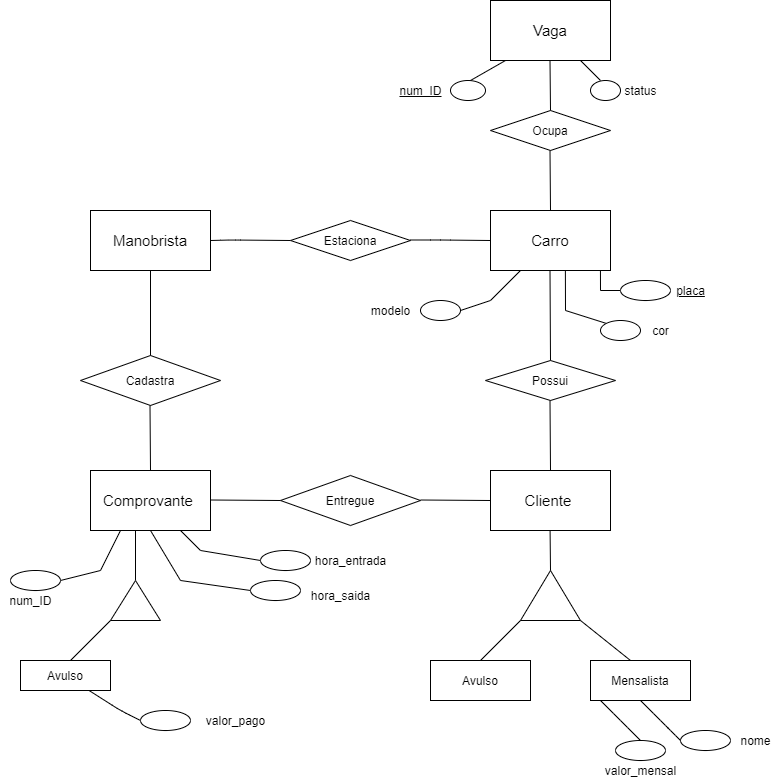

The diagram above was exported from draw.io. Its source (the exported page's mxGraphModel, read from the mxfile embedded in the PNG):
<mxGraphModel dx="868" dy="488" grid="1" gridSize="10" guides="1" tooltips="1" connect="1" arrows="1" fold="1" page="1" pageScale="1" pageWidth="827" pageHeight="1169" math="0" shadow="0">
  <root>
    <mxCell id="0" />
    <mxCell id="1" parent="0" />
    <mxCell id="FQuDmfhdobPVnuS-7TEp-1" value="&lt;font style=&quot;font-size: 15px&quot;&gt;Manobrista&lt;/font&gt;" style="rounded=0;whiteSpace=wrap;html=1;" parent="1" vertex="1">
      <mxGeometry x="100" y="270" width="120" height="60" as="geometry" />
    </mxCell>
    <mxCell id="FQuDmfhdobPVnuS-7TEp-2" value="&lt;font style=&quot;font-size: 15px&quot;&gt;Carro&lt;/font&gt;" style="rounded=0;whiteSpace=wrap;html=1;" parent="1" vertex="1">
      <mxGeometry x="500" y="270" width="120" height="60" as="geometry" />
    </mxCell>
    <mxCell id="FQuDmfhdobPVnuS-7TEp-3" value="&lt;font style=&quot;font-size: 15px&quot;&gt;Comprovante&amp;nbsp;&lt;/font&gt;" style="rounded=0;whiteSpace=wrap;html=1;" parent="1" vertex="1">
      <mxGeometry x="100" y="530" width="120" height="60" as="geometry" />
    </mxCell>
    <mxCell id="FQuDmfhdobPVnuS-7TEp-4" value="&lt;font style=&quot;font-size: 15px&quot;&gt;Cliente&amp;nbsp;&lt;/font&gt;" style="rounded=0;whiteSpace=wrap;html=1;" parent="1" vertex="1">
      <mxGeometry x="500" y="530" width="120" height="60" as="geometry" />
    </mxCell>
    <mxCell id="FQuDmfhdobPVnuS-7TEp-5" value="Possui" style="rhombus;whiteSpace=wrap;html=1;" parent="1" vertex="1">
      <mxGeometry x="495" y="420" width="130" height="40" as="geometry" />
    </mxCell>
    <mxCell id="FQuDmfhdobPVnuS-7TEp-8" value="" style="endArrow=none;html=1;exitX=0.5;exitY=0;exitDx=0;exitDy=0;" parent="1" source="FQuDmfhdobPVnuS-7TEp-5" edge="1">
      <mxGeometry width="50" height="50" relative="1" as="geometry">
        <mxPoint x="559.5" y="390" as="sourcePoint" />
        <mxPoint x="559.5" y="330" as="targetPoint" />
      </mxGeometry>
    </mxCell>
    <mxCell id="FQuDmfhdobPVnuS-7TEp-9" value="" style="endArrow=none;html=1;exitX=0.5;exitY=0;exitDx=0;exitDy=0;" parent="1" source="FQuDmfhdobPVnuS-7TEp-4" edge="1">
      <mxGeometry width="50" height="50" relative="1" as="geometry">
        <mxPoint x="560" y="530" as="sourcePoint" />
        <mxPoint x="559.5" y="460" as="targetPoint" />
      </mxGeometry>
    </mxCell>
    <mxCell id="FQuDmfhdobPVnuS-7TEp-10" value="Estaciona" style="rhombus;whiteSpace=wrap;html=1;" parent="1" vertex="1">
      <mxGeometry x="300" y="280" width="120" height="40" as="geometry" />
    </mxCell>
    <mxCell id="FQuDmfhdobPVnuS-7TEp-11" value="" style="endArrow=none;html=1;entryX=0;entryY=0.5;entryDx=0;entryDy=0;" parent="1" target="FQuDmfhdobPVnuS-7TEp-10" edge="1">
      <mxGeometry width="50" height="50" relative="1" as="geometry">
        <mxPoint x="220" y="300" as="sourcePoint" />
        <mxPoint x="280" y="299.5" as="targetPoint" />
        <Array as="points">
          <mxPoint x="240" y="299.5" />
        </Array>
      </mxGeometry>
    </mxCell>
    <mxCell id="FQuDmfhdobPVnuS-7TEp-12" value="" style="endArrow=none;html=1;" parent="1" edge="1">
      <mxGeometry width="50" height="50" relative="1" as="geometry">
        <mxPoint x="420" y="299.5" as="sourcePoint" />
        <mxPoint x="500" y="300" as="targetPoint" />
        <Array as="points">
          <mxPoint x="450" y="299.5" />
        </Array>
      </mxGeometry>
    </mxCell>
    <mxCell id="FQuDmfhdobPVnuS-7TEp-13" value="Cadastra" style="rhombus;whiteSpace=wrap;html=1;" parent="1" vertex="1">
      <mxGeometry x="90" y="415" width="140" height="50" as="geometry" />
    </mxCell>
    <mxCell id="FQuDmfhdobPVnuS-7TEp-15" value="" style="endArrow=none;html=1;exitX=0.5;exitY=0;exitDx=0;exitDy=0;entryX=0.5;entryY=1;entryDx=0;entryDy=0;" parent="1" source="FQuDmfhdobPVnuS-7TEp-13" target="FQuDmfhdobPVnuS-7TEp-1" edge="1">
      <mxGeometry width="50" height="50" relative="1" as="geometry">
        <mxPoint x="163" y="400" as="sourcePoint" />
        <mxPoint x="159" y="360" as="targetPoint" />
      </mxGeometry>
    </mxCell>
    <mxCell id="FQuDmfhdobPVnuS-7TEp-16" value="" style="endArrow=none;html=1;exitX=0.5;exitY=0;exitDx=0;exitDy=0;" parent="1" source="FQuDmfhdobPVnuS-7TEp-3" edge="1">
      <mxGeometry width="50" height="50" relative="1" as="geometry">
        <mxPoint x="160" y="520" as="sourcePoint" />
        <mxPoint x="159.5" y="465" as="targetPoint" />
      </mxGeometry>
    </mxCell>
    <mxCell id="FQuDmfhdobPVnuS-7TEp-18" value="Entregue" style="rhombus;whiteSpace=wrap;html=1;" parent="1" vertex="1">
      <mxGeometry x="290" y="535" width="140" height="50" as="geometry" />
    </mxCell>
    <mxCell id="FQuDmfhdobPVnuS-7TEp-19" value="" style="endArrow=none;html=1;entryX=0;entryY=0.5;entryDx=0;entryDy=0;" parent="1" target="FQuDmfhdobPVnuS-7TEp-18" edge="1">
      <mxGeometry width="50" height="50" relative="1" as="geometry">
        <mxPoint x="220" y="559.5" as="sourcePoint" />
        <mxPoint x="280" y="559.5" as="targetPoint" />
      </mxGeometry>
    </mxCell>
    <mxCell id="FQuDmfhdobPVnuS-7TEp-20" value="" style="endArrow=none;html=1;entryX=0;entryY=0.5;entryDx=0;entryDy=0;" parent="1" target="FQuDmfhdobPVnuS-7TEp-4" edge="1">
      <mxGeometry width="50" height="50" relative="1" as="geometry">
        <mxPoint x="430" y="559.5" as="sourcePoint" />
        <mxPoint x="490" y="559.5" as="targetPoint" />
      </mxGeometry>
    </mxCell>
    <mxCell id="FQuDmfhdobPVnuS-7TEp-23" value="Ocupa" style="rhombus;whiteSpace=wrap;html=1;" parent="1" vertex="1">
      <mxGeometry x="500" y="170" width="120" height="40" as="geometry" />
    </mxCell>
    <mxCell id="FQuDmfhdobPVnuS-7TEp-24" value="&lt;font style=&quot;font-size: 15px&quot;&gt;Vaga&lt;/font&gt;" style="rounded=0;whiteSpace=wrap;html=1;" parent="1" vertex="1">
      <mxGeometry x="500" y="60" width="120" height="60" as="geometry" />
    </mxCell>
    <mxCell id="FQuDmfhdobPVnuS-7TEp-25" value="" style="endArrow=none;html=1;exitX=0.5;exitY=0;exitDx=0;exitDy=0;" parent="1" source="FQuDmfhdobPVnuS-7TEp-23" edge="1">
      <mxGeometry width="50" height="50" relative="1" as="geometry">
        <mxPoint x="559.5" y="150" as="sourcePoint" />
        <mxPoint x="559.5" y="120" as="targetPoint" />
      </mxGeometry>
    </mxCell>
    <mxCell id="FQuDmfhdobPVnuS-7TEp-26" value="" style="endArrow=none;html=1;exitX=0.5;exitY=0;exitDx=0;exitDy=0;" parent="1" source="FQuDmfhdobPVnuS-7TEp-2" edge="1">
      <mxGeometry width="50" height="50" relative="1" as="geometry">
        <mxPoint x="560" y="260" as="sourcePoint" />
        <mxPoint x="559.5" y="210" as="targetPoint" />
      </mxGeometry>
    </mxCell>
    <mxCell id="FQuDmfhdobPVnuS-7TEp-28" value="" style="ellipse;whiteSpace=wrap;html=1;align=center;" parent="1" vertex="1">
      <mxGeometry x="430" y="360" width="40" height="20" as="geometry" />
    </mxCell>
    <mxCell id="FQuDmfhdobPVnuS-7TEp-31" value="" style="ellipse;whiteSpace=wrap;html=1;align=center;" parent="1" vertex="1">
      <mxGeometry x="600" y="140" width="30" height="20" as="geometry" />
    </mxCell>
    <mxCell id="FQuDmfhdobPVnuS-7TEp-33" value="" style="endArrow=none;html=1;rounded=0;exitX=0.75;exitY=1;exitDx=0;exitDy=0;" parent="1" source="FQuDmfhdobPVnuS-7TEp-24" edge="1">
      <mxGeometry relative="1" as="geometry">
        <mxPoint x="590" y="130" as="sourcePoint" />
        <mxPoint x="610" y="140" as="targetPoint" />
      </mxGeometry>
    </mxCell>
    <mxCell id="FQuDmfhdobPVnuS-7TEp-38" value="" style="ellipse;whiteSpace=wrap;html=1;align=center;" parent="1" vertex="1">
      <mxGeometry x="460" y="140" width="35" height="20" as="geometry" />
    </mxCell>
    <mxCell id="FQuDmfhdobPVnuS-7TEp-39" value="" style="endArrow=none;html=1;rounded=0;exitX=0.125;exitY=1;exitDx=0;exitDy=0;exitPerimeter=0;" parent="1" source="FQuDmfhdobPVnuS-7TEp-24" edge="1">
      <mxGeometry relative="1" as="geometry">
        <mxPoint x="425" y="130" as="sourcePoint" />
        <mxPoint x="480" y="140" as="targetPoint" />
      </mxGeometry>
    </mxCell>
    <mxCell id="FQuDmfhdobPVnuS-7TEp-40" value="status" style="text;html=1;align=center;verticalAlign=middle;resizable=0;points=[];autosize=1;strokeColor=none;fillColor=none;" parent="1" vertex="1">
      <mxGeometry x="625" y="140" width="50" height="20" as="geometry" />
    </mxCell>
    <mxCell id="FQuDmfhdobPVnuS-7TEp-41" value="&lt;u&gt;num_ID&lt;/u&gt;" style="text;html=1;align=center;verticalAlign=middle;resizable=0;points=[];autosize=1;strokeColor=none;fillColor=none;" parent="1" vertex="1">
      <mxGeometry x="400" y="140" width="60" height="20" as="geometry" />
    </mxCell>
    <mxCell id="FQuDmfhdobPVnuS-7TEp-43" value="" style="endArrow=none;html=1;rounded=0;exitX=0.624;exitY=0.992;exitDx=0;exitDy=0;exitPerimeter=0;entryX=0;entryY=0;entryDx=0;entryDy=0;" parent="1" source="FQuDmfhdobPVnuS-7TEp-2" target="FQuDmfhdobPVnuS-7TEp-48" edge="1">
      <mxGeometry relative="1" as="geometry">
        <mxPoint x="575" y="332" as="sourcePoint" />
        <mxPoint x="625" y="370" as="targetPoint" />
        <Array as="points">
          <mxPoint x="575" y="370" />
        </Array>
      </mxGeometry>
    </mxCell>
    <mxCell id="FQuDmfhdobPVnuS-7TEp-46" value="" style="endArrow=none;html=1;rounded=0;exitX=0.624;exitY=0.992;exitDx=0;exitDy=0;exitPerimeter=0;" parent="1" edge="1">
      <mxGeometry relative="1" as="geometry">
        <mxPoint x="609.9399999999999" y="330" as="sourcePoint" />
        <mxPoint x="630" y="350" as="targetPoint" />
        <Array as="points">
          <mxPoint x="610" y="350" />
        </Array>
      </mxGeometry>
    </mxCell>
    <mxCell id="FQuDmfhdobPVnuS-7TEp-47" value="" style="ellipse;whiteSpace=wrap;html=1;align=center;" parent="1" vertex="1">
      <mxGeometry x="630" y="340" width="50" height="20" as="geometry" />
    </mxCell>
    <mxCell id="FQuDmfhdobPVnuS-7TEp-48" value="" style="ellipse;whiteSpace=wrap;html=1;align=center;" parent="1" vertex="1">
      <mxGeometry x="610" y="380" width="40" height="20" as="geometry" />
    </mxCell>
    <mxCell id="FQuDmfhdobPVnuS-7TEp-49" value="" style="endArrow=none;html=1;rounded=0;entryX=0.25;entryY=1;entryDx=0;entryDy=0;" parent="1" target="FQuDmfhdobPVnuS-7TEp-2" edge="1">
      <mxGeometry relative="1" as="geometry">
        <mxPoint x="470" y="370" as="sourcePoint" />
        <mxPoint x="570" y="360" as="targetPoint" />
        <Array as="points">
          <mxPoint x="500" y="360" />
        </Array>
      </mxGeometry>
    </mxCell>
    <mxCell id="FQuDmfhdobPVnuS-7TEp-50" value="&lt;u&gt;placa&lt;/u&gt;" style="text;html=1;align=center;verticalAlign=middle;resizable=0;points=[];autosize=1;strokeColor=none;fillColor=none;" parent="1" vertex="1">
      <mxGeometry x="680" y="340" width="40" height="20" as="geometry" />
    </mxCell>
    <mxCell id="FQuDmfhdobPVnuS-7TEp-52" value="cor" style="text;html=1;align=center;verticalAlign=middle;resizable=0;points=[];autosize=1;strokeColor=none;fillColor=none;" parent="1" vertex="1">
      <mxGeometry x="655" y="380" width="30" height="20" as="geometry" />
    </mxCell>
    <mxCell id="FQuDmfhdobPVnuS-7TEp-53" value="modelo" style="text;html=1;align=center;verticalAlign=middle;resizable=0;points=[];autosize=1;strokeColor=none;fillColor=none;" parent="1" vertex="1">
      <mxGeometry x="375" y="360" width="50" height="20" as="geometry" />
    </mxCell>
    <mxCell id="FQuDmfhdobPVnuS-7TEp-55" value="" style="triangle;whiteSpace=wrap;html=1;direction=north;" parent="1" vertex="1">
      <mxGeometry x="530" y="630" width="60" height="50" as="geometry" />
    </mxCell>
    <mxCell id="FQuDmfhdobPVnuS-7TEp-56" value="" style="endArrow=none;html=1;" parent="1" edge="1">
      <mxGeometry width="50" height="50" relative="1" as="geometry">
        <mxPoint x="560" y="630" as="sourcePoint" />
        <mxPoint x="559.58" y="590" as="targetPoint" />
      </mxGeometry>
    </mxCell>
    <mxCell id="FQuDmfhdobPVnuS-7TEp-57" value="" style="endArrow=none;html=1;" parent="1" edge="1">
      <mxGeometry width="50" height="50" relative="1" as="geometry">
        <mxPoint x="490" y="720" as="sourcePoint" />
        <mxPoint x="530" y="680" as="targetPoint" />
      </mxGeometry>
    </mxCell>
    <mxCell id="FQuDmfhdobPVnuS-7TEp-59" value="" style="endArrow=none;html=1;" parent="1" edge="1">
      <mxGeometry width="50" height="50" relative="1" as="geometry">
        <mxPoint x="640" y="720" as="sourcePoint" />
        <mxPoint x="590" y="680" as="targetPoint" />
      </mxGeometry>
    </mxCell>
    <mxCell id="FQuDmfhdobPVnuS-7TEp-60" value="Avulso" style="whiteSpace=wrap;html=1;align=center;" parent="1" vertex="1">
      <mxGeometry x="440" y="720" width="100" height="40" as="geometry" />
    </mxCell>
    <mxCell id="FQuDmfhdobPVnuS-7TEp-61" value="Mensalista" style="whiteSpace=wrap;html=1;align=center;" parent="1" vertex="1">
      <mxGeometry x="600" y="720" width="100" height="40" as="geometry" />
    </mxCell>
    <mxCell id="FQuDmfhdobPVnuS-7TEp-62" value="" style="endArrow=none;html=1;rounded=0;exitX=0.75;exitY=1;exitDx=0;exitDy=0;" parent="1" source="FQuDmfhdobPVnuS-7TEp-3" edge="1">
      <mxGeometry relative="1" as="geometry">
        <mxPoint x="140" y="620" as="sourcePoint" />
        <mxPoint x="270" y="620" as="targetPoint" />
        <Array as="points">
          <mxPoint x="210" y="610" />
        </Array>
      </mxGeometry>
    </mxCell>
    <mxCell id="FQuDmfhdobPVnuS-7TEp-63" value="" style="endArrow=none;html=1;rounded=0;exitX=0.5;exitY=1;exitDx=0;exitDy=0;" parent="1" source="FQuDmfhdobPVnuS-7TEp-3" edge="1">
      <mxGeometry relative="1" as="geometry">
        <mxPoint x="160" y="650" as="sourcePoint" />
        <mxPoint x="260" y="650" as="targetPoint" />
        <Array as="points">
          <mxPoint x="190" y="640" />
        </Array>
      </mxGeometry>
    </mxCell>
    <mxCell id="FQuDmfhdobPVnuS-7TEp-64" value="" style="endArrow=none;html=1;rounded=0;" parent="1" edge="1">
      <mxGeometry relative="1" as="geometry">
        <mxPoint x="145" y="640" as="sourcePoint" />
        <mxPoint x="145" y="590" as="targetPoint" />
      </mxGeometry>
    </mxCell>
    <mxCell id="FQuDmfhdobPVnuS-7TEp-65" value="" style="triangle;whiteSpace=wrap;html=1;direction=north;" parent="1" vertex="1">
      <mxGeometry x="120" y="640" width="50" height="40" as="geometry" />
    </mxCell>
    <mxCell id="FQuDmfhdobPVnuS-7TEp-66" value="" style="endArrow=none;html=1;" parent="1" edge="1">
      <mxGeometry width="50" height="50" relative="1" as="geometry">
        <mxPoint x="80" y="719.9999999999998" as="sourcePoint" />
        <mxPoint x="120" y="679.9999999999998" as="targetPoint" />
      </mxGeometry>
    </mxCell>
    <mxCell id="FQuDmfhdobPVnuS-7TEp-67" value="Avulso" style="whiteSpace=wrap;html=1;align=center;" parent="1" vertex="1">
      <mxGeometry x="30" y="720" width="90" height="30" as="geometry" />
    </mxCell>
    <mxCell id="FQuDmfhdobPVnuS-7TEp-68" value="" style="endArrow=none;html=1;" parent="1" source="FQuDmfhdobPVnuS-7TEp-67" edge="1">
      <mxGeometry width="50" height="50" relative="1" as="geometry">
        <mxPoint x="120" y="785" as="sourcePoint" />
        <mxPoint x="150" y="780" as="targetPoint" />
        <Array as="points">
          <mxPoint x="130" y="770" />
        </Array>
      </mxGeometry>
    </mxCell>
    <mxCell id="FQuDmfhdobPVnuS-7TEp-69" value="" style="ellipse;whiteSpace=wrap;html=1;" parent="1" vertex="1">
      <mxGeometry x="150" y="770" width="50" height="20" as="geometry" />
    </mxCell>
    <mxCell id="FQuDmfhdobPVnuS-7TEp-72" value="valor_pago" style="text;html=1;align=center;verticalAlign=middle;resizable=0;points=[];autosize=1;strokeColor=none;fillColor=none;" parent="1" vertex="1">
      <mxGeometry x="210" y="770" width="70" height="20" as="geometry" />
    </mxCell>
    <mxCell id="FQuDmfhdobPVnuS-7TEp-73" value="" style="ellipse;whiteSpace=wrap;html=1;" parent="1" vertex="1">
      <mxGeometry x="270" y="610" width="50" height="20" as="geometry" />
    </mxCell>
    <mxCell id="FQuDmfhdobPVnuS-7TEp-74" value="" style="ellipse;whiteSpace=wrap;html=1;" parent="1" vertex="1">
      <mxGeometry x="260" y="640" width="50" height="20" as="geometry" />
    </mxCell>
    <mxCell id="FQuDmfhdobPVnuS-7TEp-75" value="hora_entrada" style="text;html=1;align=center;verticalAlign=middle;resizable=0;points=[];autosize=1;strokeColor=none;fillColor=none;" parent="1" vertex="1">
      <mxGeometry x="315" y="610" width="90" height="20" as="geometry" />
    </mxCell>
    <mxCell id="FQuDmfhdobPVnuS-7TEp-76" value="hora_saida" style="text;html=1;align=center;verticalAlign=middle;resizable=0;points=[];autosize=1;strokeColor=none;fillColor=none;" parent="1" vertex="1">
      <mxGeometry x="315" y="645" width="70" height="20" as="geometry" />
    </mxCell>
    <mxCell id="FQuDmfhdobPVnuS-7TEp-78" value="" style="ellipse;whiteSpace=wrap;html=1;" parent="1" vertex="1">
      <mxGeometry x="690" y="790" width="50" height="20" as="geometry" />
    </mxCell>
    <mxCell id="FQuDmfhdobPVnuS-7TEp-80" value="" style="endArrow=none;html=1;entryX=0;entryY=0.5;entryDx=0;entryDy=0;exitX=0.5;exitY=1;exitDx=0;exitDy=0;" parent="1" source="FQuDmfhdobPVnuS-7TEp-61" target="FQuDmfhdobPVnuS-7TEp-78" edge="1">
      <mxGeometry width="50" height="50" relative="1" as="geometry">
        <mxPoint x="640" y="810" as="sourcePoint" />
        <mxPoint x="690" y="760" as="targetPoint" />
        <Array as="points">
          <mxPoint x="670" y="780" />
          <mxPoint x="680" y="790" />
        </Array>
      </mxGeometry>
    </mxCell>
    <mxCell id="FQuDmfhdobPVnuS-7TEp-81" value="nome" style="text;html=1;align=center;verticalAlign=middle;resizable=0;points=[];autosize=1;strokeColor=none;fillColor=none;" parent="1" vertex="1">
      <mxGeometry x="740" y="790" width="50" height="20" as="geometry" />
    </mxCell>
    <mxCell id="FQuDmfhdobPVnuS-7TEp-82" value="" style="endArrow=none;html=1;entryX=0;entryY=0.5;entryDx=0;entryDy=0;exitX=0.5;exitY=1;exitDx=0;exitDy=0;" parent="1" edge="1">
      <mxGeometry width="50" height="50" relative="1" as="geometry">
        <mxPoint x="610" y="759.9999999999998" as="sourcePoint" />
        <mxPoint x="650.00000000001" y="799.9999999999998" as="targetPoint" />
        <Array as="points">
          <mxPoint x="630" y="780" />
        </Array>
      </mxGeometry>
    </mxCell>
    <mxCell id="FQuDmfhdobPVnuS-7TEp-83" value="" style="ellipse;whiteSpace=wrap;html=1;" parent="1" vertex="1">
      <mxGeometry x="625" y="800" width="50" height="20" as="geometry" />
    </mxCell>
    <mxCell id="FQuDmfhdobPVnuS-7TEp-84" value="valor_mensal" style="text;html=1;align=center;verticalAlign=middle;resizable=0;points=[];autosize=1;strokeColor=none;fillColor=none;" parent="1" vertex="1">
      <mxGeometry x="605" y="820" width="90" height="20" as="geometry" />
    </mxCell>
    <mxCell id="FQuDmfhdobPVnuS-7TEp-86" value="" style="endArrow=none;html=1;rounded=0;entryX=0.25;entryY=1;entryDx=0;entryDy=0;" parent="1" target="FQuDmfhdobPVnuS-7TEp-3" edge="1">
      <mxGeometry relative="1" as="geometry">
        <mxPoint x="70" y="640" as="sourcePoint" />
        <mxPoint x="130" y="630" as="targetPoint" />
        <Array as="points">
          <mxPoint x="110" y="630" />
        </Array>
      </mxGeometry>
    </mxCell>
    <mxCell id="FQuDmfhdobPVnuS-7TEp-87" value="" style="ellipse;whiteSpace=wrap;html=1;" parent="1" vertex="1">
      <mxGeometry x="20" y="630" width="50" height="20" as="geometry" />
    </mxCell>
    <mxCell id="FQuDmfhdobPVnuS-7TEp-88" value="num_ID" style="text;html=1;align=center;verticalAlign=middle;resizable=0;points=[];autosize=1;strokeColor=none;fillColor=none;" parent="1" vertex="1">
      <mxGeometry x="10" y="650" width="60" height="20" as="geometry" />
    </mxCell>
  </root>
</mxGraphModel>